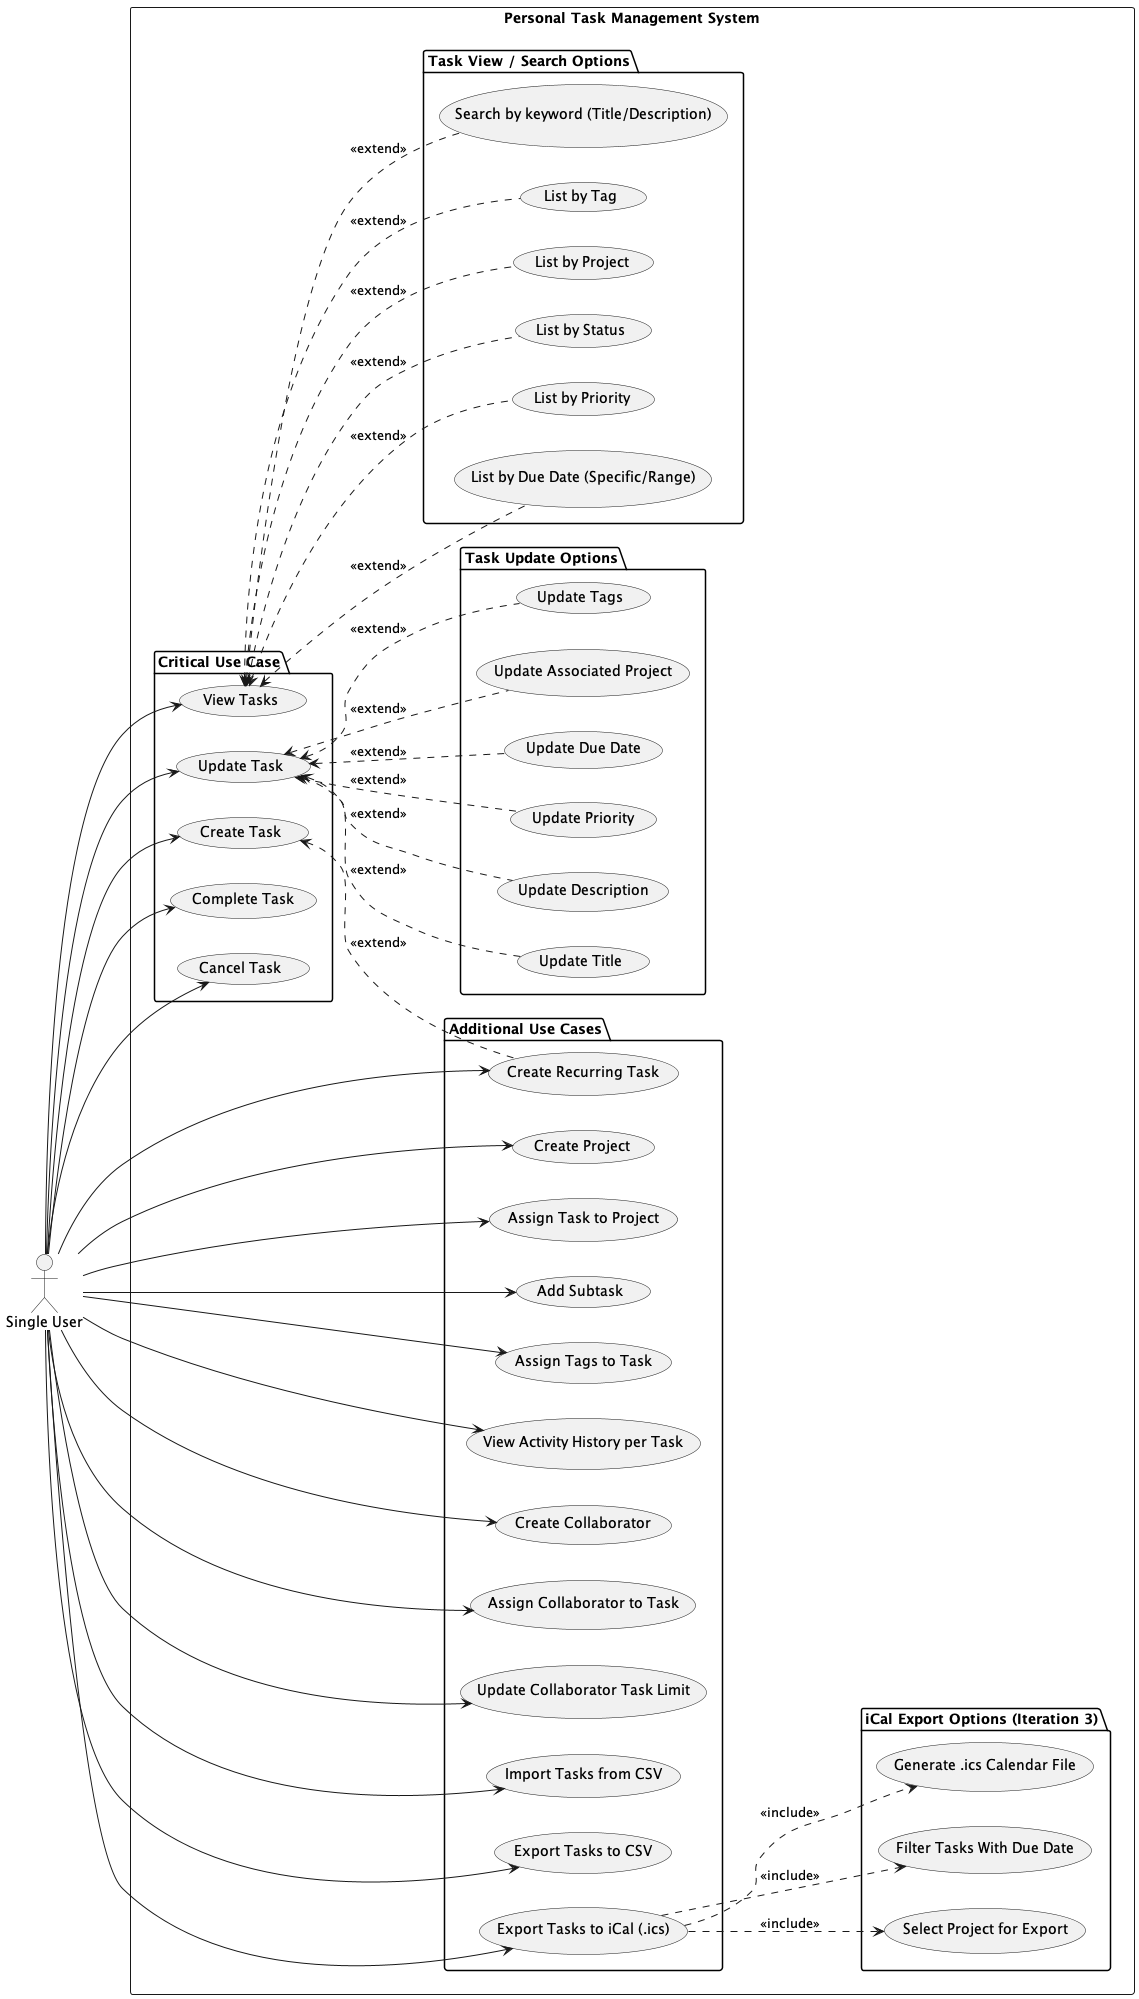

The diagram above was rendered by PlantUML. Its source (embedded in the PNG):
@startuml
left to right direction
actor "Single User" as fc

rectangle "Personal Task Management System" {

  package "Critical Use Case" {
    usecase "Create Task" as UC1
    usecase "Update Task" as UCU
    usecase "View Tasks" as UCV
    usecase "Complete Task" as UC9
    usecase "Cancel Task" as UC10
  }
  
  package "Task Update Options" {
   usecase "Update Title" as u1
    usecase "Update Description" as u2
    usecase "Update Priority" as u3
    usecase "Update Due Date" as u4
    usecase "Update Associated Project" as u6
    usecase "Update Tags" as u7
}

  package "Additional Use Cases" {
    usecase "Create Project" as UC8
    usecase "Assign Task to Project" as UC2
    usecase "Add Subtask" as UC3
    usecase "Assign Tags to Task" as UC4
    usecase "View Activity History per Task" as UC7
    usecase "Create Recurring Task" as UC11

    usecase "Create Collaborator" as UC12
    usecase "Assign Collaborator to Task" as UC13
    usecase "Update Collaborator Task Limit" as UC14

    usecase "Import Tasks from CSV" as UC15
    usecase "Export Tasks to CSV" as UC16

    usecase "Export Tasks to iCal (.ics)" as UC17

  }

  package "iCal Export Options (Iteration 3)" {
    usecase "Select Project for Export" as ic1
    usecase "Filter Tasks With Due Date" as ic2
    usecase "Generate .ics Calendar File" as ic3

  }
  
    package "Task View / Search Options" {
  usecase "List by Due Date (Specific/Range)" as v1
    usecase "List by Priority" as v2
    usecase "List by Status" as v3
    usecase "List by Project" as v4
    usecase "List by Tag" as v5
    usecase "Search by keyword (Title/Description)" as v6
}

}

UC1 <.. UC11 : <<extend>>

fc --> UC1
fc --> UC2
fc --> UC3
fc --> UC4
fc --> UCU
fc --> UCV
fc --> UC7
fc --> UC8
fc --> UC9
fc --> UC10
fc --> UC11

fc --> UC12
fc --> UC13
fc --> UC14

fc --> UC15
fc --> UC16
fc --> UC17

UCU <.. u1 : <<extend>>
UCU <.. u2 : <<extend>>
UCU <.. u3 : <<extend>>
UCU <.. u4 : <<extend>>
UCU <.. u6 : <<extend>>
UCU <.. u7 : <<extend>>

UCV <.. v1 : <<extend>>
UCV <.. v2 : <<extend>>
UCV <.. v3 : <<extend>>
UCV <.. v4 : <<extend>>
UCV <.. v5 : <<extend>>
UCV <.. v6 : <<extend>>

UC17 ..> ic1 : <<include>>
UC17 ..> ic2 : <<include>>
UC17 ..> ic3 : <<include>>

@enduml